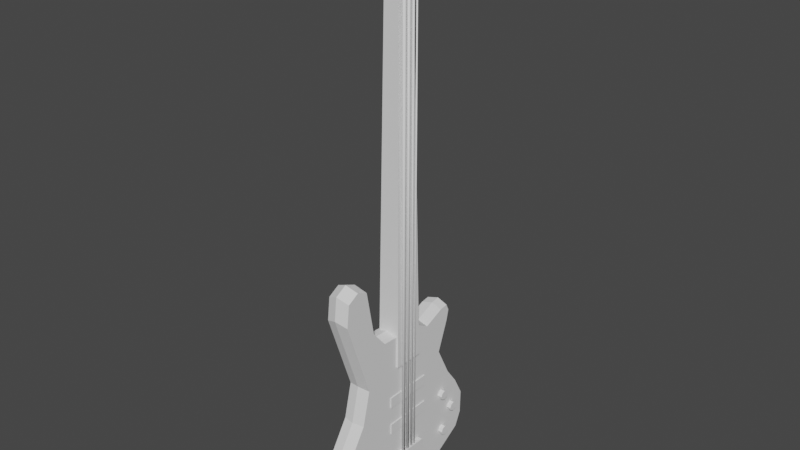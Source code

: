 # Source: Bass.blend  (saved by Blender 3.6.14; exported with 4.5.12 LTS)
import bpy
from mathutils import Matrix  # noqa: F401  (used for matrix-valued properties, if any)

bpy.ops.wm.read_factory_settings(use_empty=True)
scene = bpy.context.scene
scene.name = 'Scene'

# ---- collections
col_collection = bpy.data.collections.new('Collection'); scene.collection.children.link(col_collection)

# ---- world
world_world = bpy.data.worlds.new('World'); scene.world = world_world
world_world.use_nodes = True; world_world.node_tree.nodes.clear()
_N = world_world.node_tree.nodes; _L = world_world.node_tree.links
n0 = _N.new('ShaderNodeOutputWorld'); n0.name = 'World Output'; n0.location = (300, 300)
n1 = _N.new('ShaderNodeBackground'); n1.name = 'Background'; n1.location = (10, 300)
n1.inputs[0].default_value = (0.05088, 0.05088, 0.05088, 1.0)
_L.new(n1.outputs[0], n0.inputs[0])
n0.is_active_output = True
world_world.color = (0.05088, 0.05088, 0.05088)
world_world.use_sun_shadow = False
world_world.sun_shadow_jitter_overblur = 0.0

# ---- meshes
me_cube_002 = bpy.data.meshes.new('Cube.002')
me_cube_002.from_pydata([(-0.2933, -0.7408, 7.443), (-0.3056, -0.7434, 7.426), (-0.3107, -0.7499, 7.383), (-0.3056, -0.7563, 7.34), (-0.2933, -0.759, 7.322), (-0.281, -0.7563, 7.34), (-0.276, -0.7499, 7.383), (-0.281, -0.7434, 7.426), (-0.2933, -0.8629, 7.462), (-0.3056, -0.8656, 7.444), (-0.3107, -0.872, 7.401), (-0.3056, -0.8785, 7.358), (-0.2933, -0.8811, 7.34), (-0.281, -0.8785, 7.358), (-0.276, -0.872, 7.401), (-0.281, -0.8656, 7.444), (-0.281, -0.5478, 8.345), (-0.276, -0.5542, 8.302), (-0.281, -0.5606, 8.259), (-0.2933, -0.5633, 8.241), (-0.3056, -0.5606, 8.259), (-0.3107, -0.5542, 8.302), (-0.3056, -0.5478, 8.345), (-0.2933, -0.5451, 8.363), (-0.2933, -0.9842, 7.633), (-0.3359, -0.9935, 7.571), (-0.3535, -1.016, 7.422), (-0.3359, -1.038, 7.274), (-0.2933, -1.047, 7.212), (-0.2508, -1.038, 7.274), (-0.2331, -1.016, 7.422), (-0.2508, -0.9935, 7.571), (-0.281, -0.6699, 8.363), (-0.276, -0.6764, 8.32), (-0.281, -0.6828, 8.277), (-0.2933, -0.6855, 8.26), (-0.3056, -0.6828, 8.277), (-0.3107, -0.6764, 8.32), (-0.3056, -0.6699, 8.363), (-0.2933, -0.6673, 8.381), (-0.2933, -1.114, 7.679), (-0.3412, -1.125, 7.61), (-0.361, -1.128, 7.446), (-0.3412, -1.175, 7.275), (-0.2933, -1.185, 7.206), (-0.2455, -1.175, 7.275), (-0.2256, -1.128, 7.446), (-0.2455, -1.125, 7.61), (-0.2933, -0.7885, 8.552), (-0.3359, -0.7978, 8.491), (-0.3535, -0.8201, 8.342), (-0.3359, -0.8424, 8.193), (-0.2933, -0.8516, 8.132), (-0.2508, -0.8424, 8.193), (-0.2331, -0.8201, 8.342), (-0.2508, -0.7978, 8.491), (-0.2933, -0.9187, 8.599), (-0.3412, -0.9291, 8.529), (-0.361, -0.9327, 8.365), (-0.3412, -0.9793, 8.195), (-0.2933, -0.9897, 8.125), (-0.2455, -0.9793, 8.195), (-0.2256, -0.9327, 8.365), (-0.2455, -0.9291, 8.529), (-0.281, 0.4441, 8.003), (-0.276, 0.4434, 8.046), (-0.281, 0.4427, 8.09), (-0.2933, 0.4424, 8.108), (-0.3056, 0.4427, 8.09), (-0.3107, 0.4434, 8.046), (-0.3056, 0.4441, 8.003), (-0.2933, 0.4444, 7.985), (-0.281, 0.6358, 8.002), (-0.276, 0.6351, 8.046), (-0.281, 0.6344, 8.089), (-0.2933, 0.6341, 8.107), (-0.3056, 0.6344, 8.089), (-0.3107, 0.6351, 8.046), (-0.3056, 0.6358, 8.002), (-0.2933, 0.6361, 7.984), (-0.2933, 0.7839, 7.835), (-0.3359, 0.7829, 7.898), (-0.3535, 0.7804, 8.048), (-0.3359, 0.7779, 8.199), (-0.2933, 0.7769, 8.261), (-0.2508, 0.7779, 8.199), (-0.2331, 0.7804, 8.048), (-0.2508, 0.7829, 7.898), (-0.2933, 0.92, 7.811), (-0.3412, 0.9188, 7.881), (-0.361, 0.8954, 8.044), (-0.3412, 0.9132, 8.22), (-0.2933, 0.9121, 8.29), (-0.2455, 0.9132, 8.22), (-0.2256, 0.8954, 8.044), (-0.2455, 0.9188, 7.881), (-0.281, 0.5771, 7.16), (-0.276, 0.5736, 7.203), (-0.281, 0.5701, 7.246), (-0.2933, 0.5687, 7.264), (-0.3056, 0.5701, 7.246), (-0.3107, 0.5736, 7.203), (-0.3056, 0.5771, 7.16), (-0.2933, 0.5785, 7.142), (-0.281, 0.7684, 7.171), (-0.276, 0.765, 7.215), (-0.281, 0.7615, 7.258), (-0.2933, 0.7601, 7.276), (-0.3056, 0.7615, 7.258), (-0.3107, 0.765, 7.215), (-0.3056, 0.7684, 7.171), (-0.2933, 0.7699, 7.153), (-0.2933, 0.9268, 7.014), (-0.3359, 0.9218, 7.076), (-0.3535, 0.9099, 7.226), (-0.3359, 0.8979, 7.376), (-0.2933, 0.8929, 7.438), (-0.2508, 0.8979, 7.376), (-0.2331, 0.9099, 7.226), (-0.2508, 0.9218, 7.076), (-0.2933, 1.064, 6.998), (-0.3412, 1.059, 7.068), (-0.361, 1.025, 7.229), (-0.3412, 1.032, 7.406), (-0.2933, 1.026, 7.476), (-0.2455, 1.032, 7.406), (-0.2256, 1.025, 7.229), (-0.2455, 1.059, 7.068), (-0.7105, -2.198, -8.245), (-0.7105, -2.103, -1.127), (-0.7105, 2.467, -8.178), (-0.7105, 1.941, -3.526), (-0.3755, -1.223, -8.84), (-0.3755, -1.809, -1.126), (-0.3755, 1.907, -3.232), (-0.3755, 0.9491, -3.563), (-0.7105, 0.6921, -8.919), (-0.7105, -0.5707, -8.879), (-0.7105, -1.474, -2.731), (-0.7105, 1.568, -3.351), (-0.3755, 1.628, -8.826), (-0.3755, 0.04199, -9.049), (-0.3755, -2.79, -7.594), (-0.3755, -2.037, -5.632), (-0.7105, -2.548, -6.551), (-0.7105, -1.704, -4.546), (-0.7105, 1.982, -5.8), (-0.7105, 2.696, -6.955), (-0.3755, 2.776, -7.789), (-0.3755, 2.455, -6.357), (-0.3755, 2.051, -5.808), (-0.3755, 2.79, -7.003), (-0.7105, -1.182, -8.73), (-0.7105, -2.545, -2.039), (-0.7105, 1.842, -3.311), (-0.7105, 2.683, -7.715), (5.687e-17, 2.467, -8.178), (2.395e-16, 1.941, -3.526), (-0.3755, -1.525, -2.633), (-0.3755, 1.623, -3.274), (-0.3755, -2.274, -8.338), (-0.3755, 2.009, -3.455), (4.191e-17, -2.198, -8.245), (7.723e-16, -2.103, -1.127), (-0.7105, 1.573, -8.717), (-0.7105, 0.04044, -8.933), (-0.7105, -1.748, -1.275), (-0.7105, 0.9171, -3.63), (-0.3755, -1.763, -4.51), (-0.3755, -2.636, -6.585), (-0.3755, -0.5904, -8.993), (-0.3755, 0.7162, -9.035), (2.784e-16, 1.568, -3.351), (4.161e-16, -1.474, -2.731), (-1.078e-16, 0.6921, -8.919), (-9.878e-17, -0.5707, -8.879), (-0.7105, -2.696, -7.526), (-0.7105, -1.968, -5.63), (-0.7105, 1.506, -4.831), (-0.7105, 2.373, -6.331), (-0.3755, -2.176, -0.9726), (-0.3755, 2.553, -8.268), (-0.06427, 0.2804, 6.78), (0.06677, 0.4631, -4.34), (1.347e-16, -2.548, -6.551), (2.965e-16, -1.704, -4.546), (4.49e-17, 2.696, -6.955), (1.796e-17, 1.982, -5.8), (4.191e-17, 2.373, -6.331), (1.796e-17, 2.683, -7.715), (1.976e-16, -1.968, -5.63), (5.987e-17, -2.696, -7.526), (-1.108e-16, 0.04044, -8.933), (-6.286e-17, 1.573, -8.717), (2.164e-16, 0.9171, -3.63), (2.874e-16, 1.842, -3.311), (7.394e-16, -1.748, -1.275), (-6.585e-17, -1.182, -8.73), (7.115e-16, -2.545, -2.039), (9.143e-17, 1.506, -4.831), (-0.7105, -0.1633, -8.915), (-0.7105, -0.367, -8.897), (-0.06427, -0.329, 6.78), (0.06677, -0.5118, -4.34), (-0.7105, -1.008, -3.29), (-0.7105, 0.4696, -3.371), (-0.5313, 0.2804, 6.78), (-0.6525, 0.4631, -4.34), (0.007348, 0.358, 8.754), (-0.03792, 0.3293, 6.64), (0.007348, -0.3993, 9.063), (-0.03789, -0.3767, 6.64), (-0.7014, 0.358, 8.754), (-0.5811, 0.2743, 6.634), (-1.068e-16, -0.1633, -8.915), (-1.028e-16, -0.367, -8.897), (2.74e-16, 0.4696, -3.371), (2.92e-16, -1.008, -3.29), (-0.7105, -2.465, -1.335), (-0.7105, 1.865, -3.852), (-0.5313, -0.329, 6.78), (-0.6525, -0.5118, -4.34), (-0.7014, -0.3993, 9.063), (-0.5811, -0.3213, 6.634), (-0.6669, -0.02433, -4.34), (-0.6325, -0.02433, 6.78), (0.06677, -0.02433, -4.34), (-0.06427, -0.02433, 6.78), (-0.3755, -2.55, -1.188), (-0.3755, 1.93, -3.792), (7.97e-16, -2.465, -1.335), (-0.3755, -1.043, -3.211), (2.381e-16, 1.865, -3.852), (-0.3755, 0.486, -3.295), (-0.3755, -0.3796, -9.012), (-0.3755, -0.1688, -9.031), (-0.3755, 1.559, -4.806), (-0.3755, -2.633, -1.916), (0.007348, -0.7558, 7.444), (0.007348, -0.7699, 7.189), (0.007348, 0.5476, 7.503), (0.007348, 0.6579, 7.14), (-0.7014, 0.5476, 7.503), (-0.7014, 0.6579, 7.14), (-0.7014, -0.7699, 7.189), (-0.7014, -0.7558, 7.444), (0.007348, 0.1226, 8.893), (0.007348, -0.277, 9.077), (0.01605, -0.1646, 6.635), (0.01688, 0.118, 6.635), (-0.7014, -0.277, 9.077), (-0.7014, 0.1226, 8.893), (-0.6587, 0.09674, 6.635), (-0.6578, -0.1434, 6.635), (0.007348, 0.1452, 7.09), (0.007348, -0.1921, 7.09), (0.007348, 0.11, 7.896), (0.007348, -0.2273, 7.896), (-0.7014, -0.1921, 7.09), (-0.7014, 0.1452, 7.09), (-0.7014, -0.2273, 7.896), (-0.7014, 0.11, 7.896)], [], [(1, 0, 7, 6, 5, 4, 3, 2), (22, 23, 16, 17, 18, 19, 20, 21), (4, 5, 13, 12), (2, 3, 11, 10), (0, 1, 9, 8), (7, 0, 8, 15), (5, 6, 14, 13), (3, 4, 12, 11), (1, 2, 10, 9), (6, 7, 15, 14), (12, 28, 27, 11), (15, 31, 30, 14), (13, 29, 28, 12), (10, 11, 27, 26), (8, 24, 31, 15), (14, 30, 29, 13), (20, 19, 35, 36), (10, 26, 25, 9), (24, 40, 47, 31), (17, 16, 32, 33), (19, 18, 34, 35), (23, 22, 38, 39), (18, 17, 33, 34), (22, 21, 37, 38), (21, 20, 36, 37), (16, 23, 39, 32), (29, 45, 44, 28), (30, 46, 45, 29), (27, 28, 44, 43), (26, 42, 41, 25), (9, 25, 24, 8), (31, 47, 46, 30), (39, 48, 55, 32), (27, 43, 42, 26), (37, 50, 49, 38), (32, 55, 54, 33), (37, 36, 51, 50), (33, 54, 53, 34), (48, 56, 63, 55), (35, 52, 51, 36), (34, 53, 52, 35), (41, 42, 43, 44, 45, 46, 47, 40), (25, 41, 40, 24), (53, 61, 60, 52), (54, 62, 61, 53), (51, 52, 60, 59), (50, 58, 57, 49), (38, 49, 48, 39), (55, 63, 62, 54), (51, 59, 58, 50), (57, 58, 59, 60, 61, 62, 63, 56), (49, 57, 56, 48), (70, 71, 64, 65, 66, 67, 68, 69), (68, 67, 75, 76), (65, 64, 72, 73), (67, 66, 74, 75), (71, 70, 78, 79), (66, 65, 73, 74), (70, 69, 77, 78), (69, 68, 76, 77), (64, 71, 79, 72), (79, 80, 87, 72), (77, 82, 81, 78), (72, 87, 86, 73), (77, 76, 83, 82), (73, 86, 85, 74), (80, 88, 95, 87), (75, 84, 83, 76), (74, 85, 84, 75), (85, 93, 92, 84), (86, 94, 93, 85), (83, 84, 92, 91), (82, 90, 89, 81), (78, 81, 80, 79), (87, 95, 94, 86), (83, 91, 90, 82), (89, 90, 91, 92, 93, 94, 95, 88), (81, 89, 88, 80), (102, 103, 96, 97, 98, 99, 100, 101), (100, 99, 107, 108), (97, 96, 104, 105), (99, 98, 106, 107), (103, 102, 110, 111), (98, 97, 105, 106), (102, 101, 109, 110), (101, 100, 108, 109), (96, 103, 111, 104), (111, 112, 119, 104), (109, 114, 113, 110), (104, 119, 118, 105), (109, 108, 115, 114), (105, 118, 117, 106), (112, 120, 127, 119), (107, 116, 115, 108), (106, 117, 116, 107), (117, 125, 124, 116), (118, 126, 125, 117), (115, 116, 124, 123), (114, 122, 121, 113), (110, 113, 112, 111), (119, 127, 126, 118), (115, 123, 122, 114), (121, 122, 123, 124, 125, 126, 127, 120), (113, 121, 120, 112), (145, 153, 218, 129, 166, 138, 204, 205, 167, 139, 154, 131, 219, 178, 146, 179, 147, 155, 130, 164, 136, 165, 200, 201, 137, 152, 128, 176, 144, 177), (164, 140, 171, 136), (217, 231, 158, 173), (228, 180, 129, 218), (130, 155, 148, 181), (133, 166, 129, 180), (134, 154, 139, 159), (231, 204, 138, 158), (173, 158, 133, 196), (172, 159, 135, 194), (183, 182, 227, 226), (261, 251, 212, 242), (221, 220, 225, 224), (142, 169, 144, 176), (143, 168, 145, 177), (194, 135, 233, 216), (165, 141, 235, 200), (200, 235, 234, 201), (151, 149, 188, 186), (149, 150, 187, 188), (162, 191, 142, 160), (181, 148, 189, 156), (148, 151, 186, 189), (169, 143, 177, 144), (198, 230, 228, 237), (178, 219, 229, 236), (160, 142, 176, 128), (179, 146, 150, 149), (227, 225, 220, 202), (195, 134, 159, 172), (230, 163, 180, 228), (238, 210, 222, 245), (191, 184, 169, 142), (234, 215, 175, 170), (171, 174, 192, 141), (157, 161, 134, 195), (140, 193, 174, 171), (181, 156, 193, 140), (201, 234, 170, 137), (185, 198, 237, 168), (137, 170, 132, 152), (159, 139, 167, 135), (152, 132, 160, 128), (136, 171, 141, 165), (161, 131, 154, 134), (155, 147, 151, 148), (146, 178, 236, 150), (158, 138, 166, 133), (132, 197, 162, 160), (170, 175, 197, 132), (130, 181, 140, 164), (168, 237, 153, 145), (216, 233, 231, 217), (184, 190, 143, 169), (242, 212, 208, 240), (219, 131, 161, 229), (150, 236, 199, 187), (229, 161, 157, 232), (207, 183, 226, 224), (203, 202, 220, 221), (224, 225, 206, 207), (141, 192, 214, 235), (235, 214, 215, 234), (182, 206, 225, 227), (147, 179, 149, 151), (257, 247, 210, 238), (196, 133, 180, 163), (190, 185, 168, 143), (224, 226, 203, 221), (186, 188, 187, 199, 232, 157, 195, 172, 194, 216, 217, 173, 196, 163, 230, 198, 185, 190, 184, 191, 162, 197, 175, 215, 214, 192, 174, 193, 156, 189), (135, 167, 205, 233), (233, 205, 204, 231), (247, 250, 222, 210), (236, 229, 232, 199), (207, 206, 182, 183), (237, 228, 218, 153), (226, 227, 202, 203), (248, 255, 239, 211), (255, 257, 238, 239), (213, 243, 241, 209), (243, 242, 240, 241), (211, 239, 244, 223), (239, 238, 245, 244), (252, 259, 243, 213), (259, 261, 242, 243), (244, 245, 260, 258), (258, 260, 261, 259), (223, 244, 258, 253), (253, 258, 259, 252), (241, 240, 256, 254), (254, 256, 257, 255), (209, 241, 254, 249), (249, 254, 255, 248), (208, 212, 251, 246), (246, 251, 250, 247), (240, 208, 246, 256), (256, 246, 247, 257), (245, 222, 250, 260), (260, 250, 251, 261), (248, 211, 223, 253, 252, 213, 209, 249)])
_uv = me_cube_002.uv_layers.new(name='UVMap')
_uv.uv.foreach_set('vector', [0.0, 0.0, 0.0, 0.0, 0.0, 0.0, 0.0, 0.0, 0.0, 0.0, 0.0, 0.0, 0.0, 0.0, 0.0, 0.0, 0.0, 0.0, 0.0, 0.0, 0.0, 0.0, 0.0, 0.0, 0.0, 0.0, 0.0, 0.0, 0.0, 0.0, 0.0, 0.0, 0.0, 0.0, 0.0, 0.0, 0.0, 0.0, 0.0, 0.0, 0.0, 0.0, 0.0, 0.0, 0.0, 0.0, 0.0, 0.0, 0.0, 0.0, 0.0, 0.0, 0.0, 0.0, 0.0, 0.0, 0.0, 0.0, 0.0, 0.0, 0.0, 0.0, 0.0, 0.0, 0.0, 0.0, 0.0, 0.0, 0.0, 0.0, 0.0, 0.0, 0.0, 0.0, 0.0, 0.0, 0.0, 0.0, 0.0, 0.0, 0.0, 0.0, 0.0, 0.0, 0.0, 0.0, 0.0, 0.0, 0.0, 0.0, 0.0, 0.0, 0.0, 0.0, 0.0, 0.0, 0.0, 0.0, 0.0, 0.0, 0.0, 0.0, 0.0, 0.0, 0.0, 0.0, 0.0, 0.0, 0.0, 0.0, 0.0, 0.0, 0.0, 0.0, 0.0, 0.0, 0.0, 0.0, 0.0, 0.0, 0.0, 0.0, 0.0, 0.0, 0.0, 0.0, 0.0, 0.0, 0.0, 0.0, 0.0, 0.0, 0.0, 0.0, 0.0, 0.0, 0.0, 0.0, 0.0, 0.0, 0.0, 0.0, 0.0, 0.0, 0.0, 0.0, 0.0, 0.0, 0.0, 0.0, 0.0, 0.0, 0.0, 0.0, 0.0, 0.0, 0.0, 0.0, 0.0, 0.0, 0.0, 0.0, 0.0, 0.0, 0.0, 0.0, 0.0, 0.0, 0.0, 0.0, 0.0, 0.0, 0.0, 0.0, 0.0, 0.0, 0.0, 0.0, 0.0, 0.0, 0.0, 0.0, 0.0, 0.0, 0.0, 0.0, 0.0, 0.0, 0.0, 0.0, 0.0, 0.0, 0.0, 0.0, 0.0, 0.0, 0.0, 0.0, 0.0, 0.0, 0.0, 0.0, 0.0, 0.0, 0.0, 0.0, 0.0, 0.0, 0.0, 0.0, 0.0, 0.0, 0.0, 0.0, 0.0, 0.0, 0.0, 0.0, 0.0, 0.0, 0.0, 0.0, 0.0, 0.0, 0.0, 0.0, 0.0, 0.0, 0.0, 0.0, 0.0, 0.0, 0.0, 0.0, 0.0, 0.0, 0.0, 0.0, 0.0, 0.0, 0.0, 0.0, 0.0, 0.0, 0.0, 0.0, 0.0, 0.0, 0.0, 0.0, 0.0, 0.0, 0.0, 0.0, 0.0, 0.0, 0.0, 0.0, 0.0, 0.0, 0.0, 0.0, 0.0, 0.0, 0.0, 0.0, 0.0, 0.0, 0.0, 0.0, 0.0, 0.0, 0.0, 0.0, 0.0, 0.0, 0.0, 0.0, 0.0, 0.0, 0.0, 0.0, 0.0, 0.0, 0.0, 0.0, 0.0, 0.0, 0.0, 0.0, 0.0, 0.0, 0.0, 0.0, 0.0, 0.0, 0.0, 0.0, 0.0, 0.0, 0.0, 0.0, 0.0, 0.0, 0.0, 0.0, 0.0, 0.0, 0.0, 0.0, 0.0, 0.0, 0.0, 0.0, 0.0, 0.0, 0.0, 0.0, 0.0, 0.0, 0.0, 0.0, 0.0, 0.0, 0.0, 0.0, 0.0, 0.0, 0.0, 0.0, 0.0, 0.0, 0.0, 0.0, 0.0, 0.0, 0.0, 0.0, 0.0, 0.0, 0.0, 0.0, 0.0, 0.0, 0.0, 0.0, 0.0, 0.0, 0.0, 0.0, 0.0, 0.0, 0.0, 0.0, 0.0, 0.0, 0.0, 0.0, 0.0, 0.0, 0.0, 0.0, 0.0, 0.0, 0.0, 0.0, 0.0, 0.0, 0.0, 0.0, 0.0, 0.0, 0.0, 0.0, 0.0, 0.0, 0.0, 0.0, 0.0, 0.0, 0.0, 0.0, 0.0, 0.0, 0.0, 0.0, 0.0, 0.0, 0.0, 0.0, 0.0, 0.0, 0.0, 0.0, 0.0, 0.0, 0.0, 0.0, 0.0, 0.0, 0.0, 0.0, 0.0, 0.0, 0.0, 0.0, 0.0, 0.0, 0.0, 0.0, 0.0, 0.0, 0.0, 0.0, 0.0, 0.0, 0.0, 0.0, 0.0, 0.0, 0.0, 0.0, 0.0, 0.0, 0.0, 0.0, 0.0, 0.0, 0.0, 0.0, 0.0, 0.0, 0.0, 0.0, 0.0, 0.0, 0.0, 0.0, 0.0, 0.0, 0.0, 0.0, 0.0, 0.0, 0.0, 0.0, 0.0, 0.0, 0.0, 0.0, 0.0, 0.0, 0.0, 0.0, 0.0, 0.0, 0.0, 0.0, 0.0, 0.0, 0.0, 0.0, 0.0, 0.0, 0.0, 0.0, 0.0, 0.0, 0.0, 0.0, 0.0, 0.0, 0.0, 0.0, 0.0, 0.0, 0.0, 0.0, 0.0, 0.0, 0.0, 0.0, 0.0, 0.0, 0.0, 0.0, 0.0, 0.0, 0.0, 0.0, 0.0, 0.0, 0.0, 0.0, 0.0, 0.0, 0.0, 0.0, 0.0, 0.0, 0.0, 0.0, 0.0, 0.0, 0.0, 0.0, 0.0, 0.0, 0.0, 0.0, 0.0, 0.0, 0.0, 0.0, 0.0, 0.0, 0.0, 0.0, 0.0, 0.0, 0.0, 0.0, 0.0, 0.0, 0.0, 0.0, 0.0, 0.0, 0.0, 0.0, 0.0, 0.0, 0.0, 0.0, 0.0, 0.0, 0.0, 0.0, 0.0, 0.0, 0.0, 0.0, 0.0, 0.0, 0.0, 0.0, 0.0, 0.0, 0.0, 0.0, 0.0, 0.0, 0.0, 0.0, 0.0, 0.0, 0.0, 0.0, 0.0, 0.0, 0.0, 0.0, 0.0, 0.0, 0.0, 0.0, 0.0, 0.0, 0.0, 0.0, 0.0, 0.0, 0.0, 0.0, 0.0, 0.0, 0.0, 0.0, 0.0, 0.0, 0.0, 0.0, 0.0, 0.0, 0.0, 0.0, 0.0, 0.0, 0.0, 0.0, 0.0, 0.0, 0.0, 0.0, 0.0, 0.0, 0.0, 0.0, 0.0, 0.0, 0.0, 0.0, 0.0, 0.0, 0.0, 0.0, 0.0, 0.0, 0.0, 0.0, 0.0, 0.0, 0.0, 0.0, 0.0, 0.0, 0.0, 0.0, 0.0, 0.0, 0.0, 0.0, 0.0, 0.0, 0.0, 0.0, 0.0, 0.0, 0.0, 0.0, 0.0, 0.0, 0.0, 0.0, 0.0, 0.0, 0.0, 0.0, 0.0, 0.0, 0.0, 0.0, 0.0, 0.0, 0.0, 0.0, 0.0, 0.0, 0.0, 0.0, 0.0, 0.0, 0.0, 0.0, 0.0, 0.0, 0.0, 0.0, 0.0, 0.0, 0.0, 0.0, 0.0, 0.0, 0.0, 0.0, 0.0, 0.0, 0.0, 0.0, 0.0, 0.0, 0.0, 0.0, 0.0, 0.0, 0.0, 0.0, 0.0, 0.0, 0.0, 0.0, 0.0, 0.0, 0.0, 0.0, 0.0, 0.0, 0.0, 0.0, 0.0, 0.0, 0.0, 0.0, 0.0, 0.0, 0.0, 0.0, 0.0, 0.0, 0.0, 0.0, 0.0, 0.0, 0.0, 0.0, 0.0, 0.0, 0.0, 0.0, 0.0, 0.0, 0.0, 0.0, 0.0, 0.0, 0.0, 0.0, 0.0, 0.0, 0.0, 0.0, 0.0, 0.0, 0.0, 0.0, 0.0, 0.0, 0.0, 0.0, 0.0, 0.0, 0.0, 0.0, 0.0, 0.0, 0.0, 0.0, 0.0, 0.0, 0.0, 0.0, 0.0, 0.0, 0.0, 0.0, 0.0, 0.0, 0.0, 0.0, 0.0, 0.0, 0.0, 0.0, 0.0, 0.0, 0.0, 0.0, 0.0, 0.0, 0.0, 0.0, 0.0, 0.0, 0.0, 0.0, 0.0, 0.0, 0.0, 0.0, 0.0, 0.0, 0.0, 0.0, 0.0, 0.0, 0.0, 0.0, 0.0, 0.0, 0.0, 0.0, 0.0, 0.0, 0.0, 0.0, 0.0, 0.0, 0.0, 0.0, 0.0, 0.0, 0.0, 0.0, 0.0, 0.0, 0.0, 0.0, 0.0, 0.0, 0.0, 0.0, 0.0, 0.0, 0.0, 0.0, 0.0, 0.0, 0.0, 0.0, 0.0, 0.0, 0.0, 0.0, 0.0, 0.0, 0.0, 0.0, 0.0, 0.0, 0.0, 0.0, 0.0, 0.0, 0.0, 0.0, 0.0, 0.0, 0.0, 0.0, 0.0, 0.0, 0.0, 0.0, 0.0, 0.0, 0.0, 0.0, 0.0, 0.0, 0.0, 0.0, 0.0, 0.0, 0.0, 0.0, 0.0, 0.0, 0.0, 0.0, 0.0, 0.0, 0.0, 0.0, 0.0, 0.0, 0.0, 0.0, 0.0, 0.0, 0.0, 0.0, 0.0, 0.0, 0.0, 0.0, 0.0, 0.0, 0.0, 0.0, 0.0, 0.0, 0.0, 0.0, 0.0, 0.0, 0.0, 0.0, 0.0, 0.0, 0.0, 0.0, 0.0, 0.0, 0.0, 0.0, 0.0, 0.0, 0.0, 0.0, 0.0, 0.0, 0.0, 0.0, 0.0, 0.0, 0.5417, 0.0, 0.5833, 0.0, 0.6042, 0.0, 0.625, 0.0, 0.625, 0.04167, 0.625, 0.08333, 0.625, 0.09722, 0.625, 0.1111, 0.625, 0.125, 0.625, 0.1667, 0.625, 0.2083, 0.625, 0.25, 0.6042, 0.25, 0.5833, 0.25, 0.5417, 0.25, 0.5, 0.25, 0.4583, 0.25, 0.4167, 0.25, 0.375, 0.25, 0.375, 0.2083, 0.375, 0.1667, 0.375, 0.125, 0.375, 0.1111, 0.375, 0.09722, 0.375, 0.08333, 0.375, 0.04167, 0.375, 0.0, 0.4167, 0.0, 0.4583, 0.0, 0.5, 0.0, 0.125, 0.5417, 0.1875, 0.5417, 0.1875, 0.5833, 0.125, 0.5833, 0.75, 0.6528, 0.8125, 0.6528, 0.8125, 0.6667, 0.75, 0.6667, 0.6042, 0.9375, 0.625, 0.9375, 0.625, 1.0, 0.6042, 1.0, 0.375, 0.25, 0.4167, 0.25, 0.4167, 0.3125, 0.375, 0.3125, 0.8125, 0.7083, 0.875, 0.7083, 0.875, 0.75, 0.8125, 0.75, 0.8125, 0.5417, 0.875, 0.5417, 0.875, 0.5833, 0.8125, 0.5833, 0.8125, 0.6528, 0.875, 0.6528, 0.875, 0.6667, 0.8125, 0.6667, 0.75, 0.6667, 0.8125, 0.6667, 0.8125, 0.7083, 0.75, 0.7083, 0.75, 0.5833, 0.8125, 0.5833, 0.8125, 0.625, 0.75, 0.625, 0.625, 0.5, 0.875, 0.5, 0.875, 0.625, 0.625, 0.625, 0.5417, 0.4167, 0.625, 0.4167, 0.625, 0.5, 0.5417, 0.5, 0.375, 0.5, 0.625, 0.5, 0.625, 0.625, 0.375, 0.625, 0.4167, 0.9375, 0.4583, 0.9375, 0.4583, 1.0, 0.4167, 1.0, 0.5, 0.9375, 0.5417, 0.9375, 0.5417, 1.0, 0.5, 1.0, 0.75, 0.625, 0.8125, 0.625, 0.8125, 0.6389, 0.75, 0.6389, 0.125, 0.625, 0.1875, 0.625, 0.1875, 0.6389, 0.125, 0.6389, 0.125, 0.6389, 0.1875, 0.6389, 0.1875, 0.6528, 0.125, 0.6528, 0.4583, 0.3125, 0.5, 0.3125, 0.5, 0.375, 0.4583, 0.375, 0.5, 0.3125, 0.5417, 0.3125, 0.5417, 0.375, 0.5, 0.375, 0.375, 0.875, 0.4167, 0.875, 0.4167, 0.9375, 0.375, 0.9375, 0.375, 0.3125, 0.4167, 0.3125, 0.4167, 0.375, 0.375, 0.375, 0.4167, 0.3125, 0.4583, 0.3125, 0.4583, 0.375, 0.4167, 0.375, 0.4583, 0.9375, 0.5, 0.9375, 0.5, 1.0, 0.4583, 1.0, 0.5833, 0.875, 0.6042, 0.875, 0.6042, 0.9375, 0.5833, 0.9375, 0.5833, 0.25, 0.6042, 0.25, 0.6042, 0.3125, 0.5833, 0.3125, 0.375, 0.9375, 0.4167, 0.9375, 0.4167, 1.0, 0.375, 1.0, 0.5, 0.25, 0.5417, 0.25, 0.5417, 0.3125, 0.5, 0.3125, 0.375, 0.125, 0.625, 0.125, 0.625, 0.25, 0.375, 0.25, 0.75, 0.5417, 0.8125, 0.5417, 0.8125, 0.5833, 0.75, 0.5833, 0.6042, 0.875, 0.625, 0.875, 0.625, 0.9375, 0.6042, 0.9375, 0.5417, 0.5, 0.625, 0.5, 0.625, 0.75, 0.5417, 0.75, 0.4167, 0.875, 0.4583, 0.875, 0.4583, 0.9375, 0.4167, 0.9375, 0.1875, 0.6528, 0.25, 0.6528, 0.25, 0.6667, 0.1875, 0.6667, 0.1875, 0.5833, 0.25, 0.5833, 0.25, 0.625, 0.1875, 0.625, 0.75, 0.5, 0.8125, 0.5, 0.8125, 0.5417, 0.75, 0.5417, 0.1875, 0.5417, 0.25, 0.5417, 0.25, 0.5833, 0.1875, 0.5833, 0.1875, 0.5, 0.25, 0.5, 0.25, 0.5417, 0.1875, 0.5417, 0.125, 0.6528, 0.1875, 0.6528, 0.1875, 0.6667, 0.125, 0.6667, 0.5417, 0.875, 0.5833, 0.875, 0.5833, 0.9375, 0.5417, 0.9375, 0.125, 0.6667, 0.1875, 0.6667, 0.1875, 0.7083, 0.125, 0.7083, 0.8125, 0.5833, 0.875, 0.5833, 0.875, 0.625, 0.8125, 0.625, 0.125, 0.7083, 0.1875, 0.7083, 0.1875, 0.75, 0.125, 0.75, 0.125, 0.5833, 0.1875, 0.5833, 0.1875, 0.625, 0.125, 0.625, 0.8125, 0.5, 0.875, 0.5, 0.875, 0.5417, 0.8125, 0.5417, 0.4167, 0.25, 0.4583, 0.25, 0.4583, 0.3125, 0.4167, 0.3125, 0.5417, 0.25, 0.5833, 0.25, 0.5833, 0.3125, 0.5417, 0.3125, 0.8125, 0.6667, 0.875, 0.6667, 0.875, 0.7083, 0.8125, 0.7083, 0.1875, 0.7083, 0.25, 0.7083, 0.25, 0.75, 0.1875, 0.75, 0.1875, 0.6667, 0.25, 0.6667, 0.25, 0.7083, 0.1875, 0.7083, 0.125, 0.5, 0.1875, 0.5, 0.1875, 0.5417, 0.125, 0.5417, 0.5417, 0.9375, 0.5833, 0.9375, 0.5833, 1.0, 0.5417, 1.0, 0.75, 0.6389, 0.8125, 0.6389, 0.8125, 0.6528, 0.75, 0.6528, 0.4583, 0.875, 0.5, 0.875, 0.5, 0.9375, 0.4583, 0.9375, 0.5417, 0.75, 0.625, 0.75, 0.625, 1.0, 0.5417, 1.0, 0.6042, 0.25, 0.625, 0.25, 0.625, 0.3125, 0.6042, 0.3125, 0.5417, 0.3125, 0.5833, 0.3125, 0.5833, 0.375, 0.5417, 0.375, 0.6042, 0.3125, 0.625, 0.3125, 0.625, 0.375, 0.6042, 0.375, 0.375, 0.75, 0.625, 0.75, 0.625, 0.875, 0.375, 0.875, 0.375, 0.25, 0.625, 0.25, 0.625, 0.5, 0.375, 0.5, 0.375, 0.625, 0.625, 0.625, 0.625, 0.75, 0.375, 0.75, 0.1875, 0.625, 0.25, 0.625, 0.25, 0.6389, 0.1875, 0.6389, 0.1875, 0.6389, 0.25, 0.6389, 0.25, 0.6528, 0.1875, 0.6528, 0.375, 0.0, 0.625, 0.0, 0.625, 0.125, 0.375, 0.125, 0.4583, 0.25, 0.5, 0.25, 0.5, 0.3125, 0.4583, 0.3125, 0.2917, 0.6667, 0.375, 0.6667, 0.375, 0.75, 0.2917, 0.75, 0.75, 0.7083, 0.8125, 0.7083, 0.8125, 0.75, 0.75, 0.75, 0.5, 0.875, 0.5417, 0.875, 0.5417, 0.9375, 0.5, 0.9375, 0.375, 0.875, 0.625, 0.875, 0.625, 1.0, 0.375, 1.0, 0.4583, 0.375, 0.5, 0.375, 0.5417, 0.375, 0.5833, 0.375, 0.6042, 0.375, 0.75, 0.5, 0.75, 0.5417, 0.75, 0.5833, 0.75, 0.625, 0.75, 0.6389, 0.75, 0.6528, 0.75, 0.6667, 0.75, 0.7083, 0.625, 0.875, 0.6042, 0.875, 0.5833, 0.875, 0.5417, 0.875, 0.5, 0.875, 0.4583, 0.875, 0.4167, 0.875, 0.25, 0.75, 0.25, 0.7083, 0.25, 0.6667, 0.25, 0.6528, 0.25, 0.6389, 0.25, 0.625, 0.25, 0.5833, 0.25, 0.5417, 0.375, 0.375, 0.4167, 0.375, 0.8125, 0.625, 0.875, 0.625, 0.875, 0.6389, 0.8125, 0.6389, 0.8125, 0.6389, 0.875, 0.6389, 0.875, 0.6528, 0.8125, 0.6528, 0.625, 0.6667, 0.875, 0.6667, 0.875, 0.75, 0.625, 0.75, 0.5833, 0.3125, 0.6042, 0.3125, 0.6042, 0.375, 0.5833, 0.375, 0.125, 0.5, 0.375, 0.5, 0.375, 0.75, 0.125, 0.75, 0.5833, 0.9375, 0.6042, 0.9375, 0.6042, 1.0, 0.5833, 1.0, 0.625, 0.625, 0.875, 0.625, 0.875, 0.75, 0.625, 0.75, 0.125, 0.6667, 0.2083, 0.6667, 0.2083, 0.75, 0.125, 0.75, 0.2083, 0.6667, 0.2917, 0.6667, 0.2917, 0.75, 0.2083, 0.75, 0.375, 0.75, 0.4583, 0.75, 0.4583, 1.0, 0.375, 1.0, 0.4583, 0.75, 0.5417, 0.75, 0.5417, 1.0, 0.4583, 1.0, 0.375, 0.5, 0.4583, 0.5, 0.4583, 0.75, 0.375, 0.75, 0.4583, 0.5, 0.5417, 0.5, 0.5417, 0.75, 0.4583, 0.75, 0.375, 0.4167, 0.4583, 0.4167, 0.4583, 0.5, 0.375, 0.5, 0.4583, 0.4167, 0.5417, 0.4167, 0.5417, 0.5, 0.4583, 0.5, 0.4583, 0.25, 0.5417, 0.25, 0.5417, 0.3333, 0.4583, 0.3333, 0.4583, 0.3333, 0.5417, 0.3333, 0.5417, 0.4167, 0.4583, 0.4167, 0.375, 0.25, 0.4583, 0.25, 0.4583, 0.3333, 0.375, 0.3333, 0.375, 0.3333, 0.4583, 0.3333, 0.4583, 0.4167, 0.375, 0.4167, 0.2083, 0.5, 0.2917, 0.5, 0.2917, 0.5833, 0.2083, 0.5833, 0.2083, 0.5833, 0.2917, 0.5833, 0.2917, 0.6667, 0.2083, 0.6667, 0.125, 0.5, 0.2083, 0.5, 0.2083, 0.5833, 0.125, 0.5833, 0.125, 0.5833, 0.2083, 0.5833, 0.2083, 0.6667, 0.125, 0.6667, 0.625, 0.5, 0.875, 0.5, 0.875, 0.5833, 0.625, 0.5833, 0.625, 0.5833, 0.875, 0.5833, 0.875, 0.6667, 0.625, 0.6667, 0.2917, 0.5, 0.375, 0.5, 0.375, 0.5833, 0.2917, 0.5833, 0.2917, 0.5833, 0.375, 0.5833, 0.375, 0.6667, 0.2917, 0.6667, 0.5417, 0.25, 0.625, 0.25, 0.625, 0.3333, 0.5417, 0.3333, 0.5417, 0.3333, 0.625, 0.3333, 0.625, 0.4167, 0.5417, 0.4167, 0.625, 0.1667, 0.625, 0.25, 0.375, 0.25, 0.375, 0.1667, 0.375, 0.08333, 0.375, 0.0, 0.625, 0.0, 0.625, 0.08333])
me_cube_002.update()
me_circle = bpy.data.meshes.new('Circle')
me_circle.from_pydata([(-2.273e-07, 1.0, -0.02911), (-0.7071, 0.7071, -0.02911), (-1.0, 1.192e-07, -0.02911), (-0.7071, -0.7071, -0.02911), (-2.273e-07, -1.0, -0.02911), (0.7071, -0.7071, -0.02911), (1.0, 1.192e-07, -0.02911), (0.7071, 0.7071, -0.02911), (-0.4644, 0.4644, -0.3005), (-2.273e-07, 0.6567, -0.3005), (-0.6567, 1.192e-07, -0.3005), (-0.4644, -0.4644, -0.3005), (-2.273e-07, -0.6567, -0.3005), (0.4644, -0.4644, -0.3005), (0.6567, 1.192e-07, -0.3005), (0.4644, 0.4644, -0.3005), (-0.4644, 0.4644, -0.8856), (-2.273e-07, 0.6567, -0.8856), (-0.6567, 1.192e-07, -0.8856), (-0.4644, -0.4644, -0.8856), (-2.273e-07, -0.6567, -0.8856), (0.4644, -0.4644, -0.8856), (0.6567, 1.192e-07, -0.8856), (0.4644, 0.4644, -0.8856), (-1.504, 3.814, -0.02911), (-2.211, 3.521, -0.02911), (-2.504, 2.814, -0.02911), (-2.211, 2.106, -0.02911), (-1.504, 1.814, -0.02911), (-0.797, 2.106, -0.02911), (-0.5041, 2.814, -0.02911), (-0.797, 3.521, -0.02911), (-1.968, 3.278, -0.3005), (-1.504, 3.47, -0.3005), (-2.161, 2.814, -0.3005), (-1.968, 2.349, -0.3005), (-1.504, 2.157, -0.3005), (-1.04, 2.349, -0.3005), (-0.8473, 2.814, -0.3005), (-1.04, 3.278, -0.3005), (-1.968, 3.278, -0.8856), (-1.504, 3.47, -0.8856), (-2.161, 2.814, -0.8856), (-1.968, 2.349, -0.8856), (-1.504, 2.157, -0.8856), (-1.04, 2.349, -0.8856), (-0.8473, 2.814, -0.8856), (-1.04, 3.278, -0.8856), (-5.963, -0.0617, -0.02911), (-6.67, -0.3546, -0.02911), (-6.963, -1.062, -0.02911), (-6.67, -1.769, -0.02911), (-5.963, -2.062, -0.02911), (-5.256, -1.769, -0.02911), (-4.963, -1.062, -0.02911), (-5.256, -0.3546, -0.02911), (-6.428, -0.5973, -0.3005), (-5.963, -0.405, -0.3005), (-6.62, -1.062, -0.3005), (-6.428, -1.526, -0.3005), (-5.963, -1.718, -0.3005), (-5.499, -1.526, -0.3005), (-5.306, -1.062, -0.3005), (-5.499, -0.5973, -0.3005), (-6.428, -0.5973, -0.8856), (-5.963, -0.405, -0.8856), (-6.62, -1.062, -0.8856), (-6.428, -1.526, -0.8856), (-5.963, -1.718, -0.8856), (-5.499, -1.526, -0.8856), (-5.306, -1.062, -0.8856), (-5.499, -0.5973, -0.8856), (-6.795, 4.539, -0.02911), (-7.502, 4.246, -0.02911), (-7.795, 3.539, -0.02911), (-7.502, 2.832, -0.02911), (-6.795, 2.539, -0.02911), (-6.088, 2.832, -0.02911), (-5.795, 3.539, -0.02911), (-6.088, 4.246, -0.02911), (-7.259, 4.003, -0.3005), (-6.795, 4.196, -0.3005), (-7.452, 3.539, -0.3005), (-7.259, 3.075, -0.3005), (-6.795, 2.882, -0.3005), (-6.331, 3.075, -0.3005), (-6.138, 3.539, -0.3005), (-6.331, 4.003, -0.3005), (-7.259, 4.003, -0.8856), (-6.795, 4.196, -0.8856), (-7.452, 3.539, -0.8856), (-7.259, 3.075, -0.8856), (-6.795, 2.882, -0.8856), (-6.331, 3.075, -0.8856), (-6.138, 3.539, -0.8856), (-6.331, 4.003, -0.8856), (-93.24, 12.73, -6.555e-06), (-93.53, 12.04, -6.61e-06), (-93.24, 11.34, -6.555e-06), (-92.55, 11.06, -6.602e-06), (-91.86, 11.34, -6.61e-06), (-91.57, 12.04, -6.61e-06), (-91.86, 12.73, -6.61e-06), (-92.55, 13.01, -6.602e-06), (-93.24, 12.73, -0.891), (-93.53, 12.04, -0.891), (-93.24, 11.34, -0.891), (-92.55, 11.06, -0.891), (-91.86, 11.34, -0.891), (-91.57, 12.04, -0.891), (-91.86, 12.73, -0.891), (-92.55, 13.01, -0.891), (-97.52, 15.71, -6.879e-06), (-97.81, 15.02, -6.933e-06), (-97.52, 14.33, -6.879e-06), (-96.83, 14.04, -6.925e-06), (-96.14, 14.33, -6.933e-06), (-95.85, 15.02, -6.933e-06), (-96.14, 15.71, -6.933e-06), (-96.83, 15.99, -6.925e-06), (-97.52, 15.71, -0.891), (-97.81, 15.02, -0.891), (-97.52, 14.33, -0.891), (-96.83, 14.04, -0.891), (-96.14, 14.33, -0.891), (-95.85, 15.02, -0.891), (-96.14, 15.71, -0.891), (-96.83, 15.99, -0.891), (-101.9, 13.06, -7.21e-06), (-102.2, 12.37, -7.264e-06), (-101.9, 11.68, -7.21e-06), (-101.2, 11.39, -7.256e-06), (-100.5, 11.68, -7.264e-06), (-100.2, 12.37, -7.264e-06), (-100.5, 13.06, -7.264e-06), (-101.2, 13.34, -7.256e-06), (-101.9, 13.06, -0.891), (-102.2, 12.37, -0.891), (-101.9, 11.68, -0.891), (-101.2, 11.39, -0.891), (-100.5, 11.68, -0.891), (-100.2, 12.37, -0.891), (-100.5, 13.06, -0.891), (-101.2, 13.34, -0.891)], [], [(1, 0, 7, 6, 5, 4, 3, 2), (15, 9, 17, 23), (4, 5, 13, 12), (2, 3, 11, 10), (0, 1, 8, 9), (7, 0, 9, 15), (5, 6, 14, 13), (3, 4, 12, 11), (1, 2, 10, 8), (6, 7, 15, 14), (16, 18, 19, 20, 21, 22, 23, 17), (13, 14, 22, 21), (11, 12, 20, 19), (8, 10, 18, 16), (14, 15, 23, 22), (12, 13, 21, 20), (10, 11, 19, 18), (9, 8, 16, 17), (25, 24, 31, 30, 29, 28, 27, 26), (39, 33, 41, 47), (28, 29, 37, 36), (26, 27, 35, 34), (24, 25, 32, 33), (31, 24, 33, 39), (29, 30, 38, 37), (27, 28, 36, 35), (25, 26, 34, 32), (30, 31, 39, 38), (40, 42, 43, 44, 45, 46, 47, 41), (37, 38, 46, 45), (35, 36, 44, 43), (32, 34, 42, 40), (38, 39, 47, 46), (36, 37, 45, 44), (34, 35, 43, 42), (33, 32, 40, 41), (49, 48, 55, 54, 53, 52, 51, 50), (63, 57, 65, 71), (52, 53, 61, 60), (50, 51, 59, 58), (48, 49, 56, 57), (55, 48, 57, 63), (53, 54, 62, 61), (51, 52, 60, 59), (49, 50, 58, 56), (54, 55, 63, 62), (64, 66, 67, 68, 69, 70, 71, 65), (61, 62, 70, 69), (59, 60, 68, 67), (56, 58, 66, 64), (62, 63, 71, 70), (60, 61, 69, 68), (58, 59, 67, 66), (57, 56, 64, 65), (73, 72, 79, 78, 77, 76, 75, 74), (87, 81, 89, 95), (76, 77, 85, 84), (74, 75, 83, 82), (72, 73, 80, 81), (79, 72, 81, 87), (77, 78, 86, 85), (75, 76, 84, 83), (73, 74, 82, 80), (78, 79, 87, 86), (88, 90, 91, 92, 93, 94, 95, 89), (85, 86, 94, 93), (83, 84, 92, 91), (80, 82, 90, 88), (86, 87, 95, 94), (84, 85, 93, 92), (82, 83, 91, 90), (81, 80, 88, 89), (96, 97, 98, 99, 100, 101, 102, 103), (104, 111, 110, 109, 108, 107, 106, 105), (96, 103, 111, 104), (102, 101, 109, 110), (103, 102, 110, 111), (98, 97, 105, 106), (101, 100, 108, 109), (100, 99, 107, 108), (99, 98, 106, 107), (97, 96, 104, 105), (112, 113, 114, 115, 116, 117, 118, 119), (120, 127, 126, 125, 124, 123, 122, 121), (112, 119, 127, 120), (118, 117, 125, 126), (119, 118, 126, 127), (114, 113, 121, 122), (117, 116, 124, 125), (116, 115, 123, 124), (115, 114, 122, 123), (113, 112, 120, 121), (128, 129, 130, 131, 132, 133, 134, 135), (136, 143, 142, 141, 140, 139, 138, 137), (128, 135, 143, 136), (134, 133, 141, 142), (135, 134, 142, 143), (130, 129, 137, 138), (133, 132, 140, 141), (132, 131, 139, 140), (131, 130, 138, 139), (129, 128, 136, 137)])
_uv = me_circle.uv_layers.new(name='UVMap')
_uv.uv.foreach_set('vector', [0.0, 0.0, 0.0, 0.0, 0.0, 0.0, 0.0, 0.0, 0.0, 0.0, 0.0, 0.0, 0.0, 0.0, 0.0, 0.0, 0.0, 0.0, 0.0, 0.0, 0.0, 0.0, 0.0, 0.0, 0.0, 0.0, 0.0, 0.0, 0.0, 0.0, 0.0, 0.0, 0.0, 0.0, 0.0, 0.0, 0.0, 0.0, 0.0, 0.0, 0.0, 0.0, 0.0, 0.0, 0.0, 0.0, 0.0, 0.0, 0.0, 0.0, 0.0, 0.0, 0.0, 0.0, 0.0, 0.0, 0.0, 0.0, 0.0, 0.0, 0.0, 0.0, 0.0, 0.0, 0.0, 0.0, 0.0, 0.0, 0.0, 0.0, 0.0, 0.0, 0.0, 0.0, 0.0, 0.0, 0.0, 0.0, 0.0, 0.0, 0.0, 0.0, 0.0, 0.0, 0.0, 0.0, 0.0, 0.0, 0.0, 0.0, 0.0, 0.0, 0.0, 0.0, 0.0, 0.0, 0.0, 0.0, 0.0, 0.0, 0.0, 0.0, 0.0, 0.0, 0.0, 0.0, 0.0, 0.0, 0.0, 0.0, 0.0, 0.0, 0.0, 0.0, 0.0, 0.0, 0.0, 0.0, 0.0, 0.0, 0.0, 0.0, 0.0, 0.0, 0.0, 0.0, 0.0, 0.0, 0.0, 0.0, 0.0, 0.0, 0.0, 0.0, 0.0, 0.0, 0.0, 0.0, 0.0, 0.0, 0.0, 0.0, 0.0, 0.0, 0.0, 0.0, 0.0, 0.0, 0.0, 0.0, 0.0, 0.0, 0.0, 0.0, 0.0, 0.0, 0.0, 0.0, 0.0, 0.0, 0.0, 0.0, 0.0, 0.0, 0.0, 0.0, 0.0, 0.0, 0.0, 0.0, 0.0, 0.0, 0.0, 0.0, 0.0, 0.0, 0.0, 0.0, 0.0, 0.0, 0.0, 0.0, 0.0, 0.0, 0.0, 0.0, 0.0, 0.0, 0.0, 0.0, 0.0, 0.0, 0.0, 0.0, 0.0, 0.0, 0.0, 0.0, 0.0, 0.0, 0.0, 0.0, 0.0, 0.0, 0.0, 0.0, 0.0, 0.0, 0.0, 0.0, 0.0, 0.0, 0.0, 0.0, 0.0, 0.0, 0.0, 0.0, 0.0, 0.0, 0.0, 0.0, 0.0, 0.0, 0.0, 0.0, 0.0, 0.0, 0.0, 0.0, 0.0, 0.0, 0.0, 0.0, 0.0, 0.0, 0.0, 0.0, 0.0, 0.0, 0.0, 0.0, 0.0, 0.0, 0.0, 0.0, 0.0, 0.0, 0.0, 0.0, 0.0, 0.0, 0.0, 0.0, 0.0, 0.0, 0.0, 0.0, 0.0, 0.0, 0.0, 0.0, 0.0, 0.0, 0.0, 0.0, 0.0, 0.0, 0.0, 0.0, 0.0, 0.0, 0.0, 0.0, 0.0, 0.0, 0.0, 0.0, 0.0, 0.0, 0.0, 0.0, 0.0, 0.0, 0.0, 0.0, 0.0, 0.0, 0.0, 0.0, 0.0, 0.0, 0.0, 0.0, 0.0, 0.0, 0.0, 0.0, 0.0, 0.0, 0.0, 0.0, 0.0, 0.0, 0.0, 0.0, 0.0, 0.0, 0.0, 0.0, 0.0, 0.0, 0.0, 0.0, 0.0, 0.0, 0.0, 0.0, 0.0, 0.0, 0.0, 0.0, 0.0, 0.0, 0.0, 0.0, 0.0, 0.0, 0.0, 0.0, 0.0, 0.0, 0.0, 0.0, 0.0, 0.0, 0.0, 0.0, 0.0, 0.0, 0.0, 0.0, 0.0, 0.0, 0.0, 0.0, 0.0, 0.0, 0.0, 0.0, 0.0, 0.0, 0.0, 0.0, 0.0, 0.0, 0.0, 0.0, 0.0, 0.0, 0.0, 0.0, 0.0, 0.0, 0.0, 0.0, 0.0, 0.0, 0.0, 0.0, 0.0, 0.0, 0.0, 0.0, 0.0, 0.0, 0.0, 0.0, 0.0, 0.0, 0.0, 0.0, 0.0, 0.0, 0.0, 0.0, 0.0, 0.0, 0.0, 0.0, 0.0, 0.0, 0.0, 0.0, 0.0, 0.0, 0.0, 0.0, 0.0, 0.0, 0.0, 0.0, 0.0, 0.0, 0.0, 0.0, 0.0, 0.0, 0.0, 0.0, 0.0, 0.0, 0.0, 0.0, 0.0, 0.0, 0.0, 0.0, 0.0, 0.0, 0.0, 0.0, 0.0, 0.0, 0.0, 0.0, 0.0, 0.0, 0.0, 0.0, 0.0, 0.0, 0.0, 0.0, 0.0, 0.0, 0.0, 0.0, 0.0, 0.0, 0.0, 0.0, 0.0, 0.0, 0.0, 0.0, 0.0, 0.0, 0.0, 0.0, 0.0, 0.0, 0.0, 0.0, 0.0, 0.0, 0.0, 0.0, 0.0, 0.0, 0.0, 0.0, 0.0, 0.0, 0.0, 0.0, 0.0, 0.0, 0.0, 0.0, 0.0, 0.0, 0.0, 0.0, 0.0, 0.0, 0.0, 0.0, 0.0, 0.0, 0.0, 0.0, 0.0, 0.0, 0.0, 0.0, 0.0, 0.0, 0.0, 0.0, 0.0, 0.0, 0.0, 0.0, 0.0, 0.0, 0.0, 0.0, 0.0, 0.0, 0.0, 0.0, 0.0, 0.0, 0.0, 0.0, 0.0, 0.0, 0.0, 0.0, 0.0, 0.0, 0.0, 0.0, 0.0, 0.0, 0.0, 0.0, 0.0, 0.0, 0.0, 0.0, 0.0, 0.0, 0.0, 0.0, 0.0, 0.0, 0.0, 0.0, 0.0, 0.0, 0.0, 0.0, 0.0, 0.0, 0.0, 0.0, 0.0, 0.0, 0.0, 0.0, 0.0, 0.0, 0.0, 0.0, 0.0, 0.0, 0.0, 0.0, 0.0, 0.0, 0.0, 0.0, 0.0, 0.0, 0.0, 0.0, 0.0, 0.0, 0.0, 0.0, 0.0, 0.0, 0.0, 0.0, 0.0, 0.0, 0.0, 0.0, 0.0, 0.0, 0.0, 0.0, 0.0, 0.0, 0.0, 0.0, 0.0, 0.0, 0.0, 0.0, 0.0, 0.0, 0.0, 0.0, 0.0, 0.0, 0.0, 0.0, 0.0, 0.0, 0.0, 0.0, 0.0, 0.0, 0.0, 0.0, 0.0, 0.0, 0.0, 0.0, 0.0, 0.0, 0.0, 0.0, 0.0, 0.0, 0.0, 0.0, 0.0, 0.0, 0.0, 0.0, 0.0, 0.0, 0.0, 0.0, 0.0, 0.0, 0.0, 0.0, 0.0, 0.0, 0.0, 0.0, 0.0, 0.0, 0.0, 0.0, 0.0, 0.0, 0.0, 0.0, 0.0, 0.0, 0.0, 0.0, 0.0, 0.0, 0.0, 0.0, 0.0, 0.0, 0.0, 0.0, 0.0, 0.0, 0.0, 0.0, 0.0, 0.0, 0.0, 0.0, 0.0, 0.0, 0.0, 0.0, 0.0, 0.0, 0.0, 0.0, 0.0, 0.0, 0.0, 0.0, 0.0, 0.0, 0.0, 0.0, 0.0, 0.0, 0.0, 0.0, 0.0, 0.0, 0.0, 0.0, 0.0, 0.0, 0.0, 0.0, 0.0, 0.0, 0.0, 0.0, 0.0, 0.0, 0.0, 0.0, 0.0, 0.0, 0.0, 0.0, 0.0, 0.0, 0.0, 0.0, 0.0, 0.0, 0.0, 0.0, 0.0, 0.0, 0.0, 0.0, 0.0, 0.0, 0.0, 0.0, 0.0, 0.0, 0.0, 0.0, 0.0, 0.0, 0.0, 0.0, 0.0, 0.0, 0.0, 0.0, 0.0, 0.0, 0.0, 0.0, 0.0, 0.0, 0.0, 0.0, 0.0, 0.0, 0.0, 0.0, 0.0, 0.0, 0.0, 0.0, 0.0, 0.0, 0.0, 0.0, 0.0, 0.0, 0.0, 0.0, 0.0, 0.0, 0.0, 0.0, 0.0, 0.0, 0.0, 0.0, 0.0, 0.0, 0.0, 0.0, 0.0, 0.0, 0.0, 0.0, 0.0, 0.0, 0.0, 0.0, 0.0, 0.0, 0.0, 0.0, 0.0, 0.0, 0.0, 0.0, 0.0, 0.0, 0.0, 0.0, 0.0, 0.0, 0.0, 0.0, 0.0, 0.0, 0.0, 0.0, 0.0, 0.0, 0.0, 0.0, 0.0, 0.0, 0.0, 0.0, 0.0, 0.0, 0.0, 0.0, 0.0, 0.0, 0.0, 0.0, 0.0, 0.0, 0.0, 0.0, 0.0, 0.0, 0.0, 0.0, 0.0, 0.0, 0.0, 0.0, 0.0, 0.0, 0.0, 0.0, 0.0, 0.0, 0.0, 0.0, 0.0, 0.0, 0.0, 0.0, 0.0, 0.0, 0.0, 0.0, 0.0, 0.0, 0.0, 0.0, 0.0, 0.0, 0.0, 0.0, 0.0, 0.0, 0.0, 0.0, 0.0, 0.0, 0.0, 0.0, 0.0, 0.0, 0.0, 0.0, 0.0, 0.0, 0.0, 0.0, 0.0, 0.0, 0.0, 0.0, 0.0, 0.0, 0.0, 0.0, 0.0, 0.0, 0.0, 0.0, 0.0, 0.0, 0.0, 0.0, 0.0, 0.0, 0.0, 0.0, 0.0, 0.0, 0.0, 0.0, 0.0, 0.0, 0.0, 0.0, 0.0, 0.0, 0.0, 0.0, 0.0, 0.0, 0.0, 0.0, 0.0, 0.0, 0.0, 0.0, 0.0, 0.0, 0.0, 0.0, 0.0, 0.0, 0.0, 0.0, 0.0, 0.0, 0.0, 0.0, 0.0, 0.0, 0.0, 0.0, 0.0, 0.0, 0.0, 0.0, 0.0, 0.0, 0.0, 0.0, 0.0, 0.0, 0.0, 0.0, 0.0, 0.0, 0.0, 0.0, 0.0, 0.0])
me_circle.update()
me_circle_001 = bpy.data.meshes.new('Circle.001')
me_circle_001.from_pydata([(-1.259, -0.9766, 71.9), (-1.462, -1.066, 71.9), (-1.546, -1.282, 71.9), (-1.462, -1.498, 71.9), (-1.259, -1.588, 71.9), (-1.056, -1.498, 71.9), (-0.9721, -1.282, 71.9), (-1.056, -1.066, 71.9), (-1.056, -1.066, -69.99), (-0.9721, -1.282, -69.99), (-1.056, -1.498, -69.99), (-1.259, -1.588, -69.99), (-1.462, -1.498, -69.99), (-1.546, -1.282, -69.99), (-1.462, -1.066, -69.99), (-1.259, -0.9766, -69.99), (-1.259, -2.447, 74.17), (-1.505, -2.566, 74.17), (-1.606, -2.852, 74.17), (-1.505, -3.138, 74.17), (-1.259, -3.257, 74.17), (-1.014, -3.138, 74.17), (-0.9123, -2.852, 74.17), (-1.014, -2.566, 74.17), (-1.014, -2.566, -69.99), (-0.9123, -2.852, -69.99), (-1.014, -3.138, -69.99), (-1.259, -3.257, -69.99), (-1.505, -3.138, -69.99), (-1.606, -2.852, -69.99), (-1.505, -2.566, -69.99), (-1.259, -2.447, -69.99), (-1.259, -4.062, 65.95), (-1.558, -4.202, 65.95), (-1.682, -4.54, 65.95), (-1.558, -4.878, 65.95), (-1.259, -5.018, 65.95), (-0.96, -4.878, 65.95), (-0.8361, -4.54, 65.95), (-0.96, -4.202, 65.95), (-0.96, -4.202, -69.99), (-0.8361, -4.54, -69.99), (-0.96, -4.878, -69.99), (-1.259, -5.018, -69.99), (-1.558, -4.878, -69.99), (-1.682, -4.54, -69.99), (-1.558, -4.202, -69.99), (-1.259, -4.062, -69.99), (-1.259, 0.1744, 64.77), (-1.395, 0.1151, 64.77), (-1.451, -0.02807, 64.77), (-1.395, -0.1713, 64.77), (-1.259, -0.2306, 64.77), (-1.123, -0.1713, 64.77), (-1.067, -0.02807, 64.77), (-1.123, 0.1151, 64.77), (-1.123, 0.1151, -69.99), (-1.067, -0.02807, -69.99), (-1.123, -0.1713, -69.99), (-1.259, -0.2306, -69.99), (-1.395, -0.1713, -69.99), (-1.451, -0.02807, -69.99), (-1.395, 0.1151, -69.99), (-1.259, 0.1744, -69.99)], [], [(1, 0, 7, 6, 5, 4, 3, 2), (13, 14, 1, 2), (14, 15, 0, 1), (10, 11, 4, 5), (8, 9, 6, 7), (9, 10, 5, 6), (12, 13, 2, 3), (15, 8, 7, 0), (11, 12, 3, 4), (15, 14, 13, 12, 11, 10, 9, 8), (17, 16, 23, 22, 21, 20, 19, 18), (29, 30, 17, 18), (30, 31, 16, 17), (26, 27, 20, 21), (24, 25, 22, 23), (25, 26, 21, 22), (28, 29, 18, 19), (31, 24, 23, 16), (27, 28, 19, 20), (31, 30, 29, 28, 27, 26, 25, 24), (33, 32, 39, 38, 37, 36, 35, 34), (45, 46, 33, 34), (46, 47, 32, 33), (42, 43, 36, 37), (40, 41, 38, 39), (41, 42, 37, 38), (44, 45, 34, 35), (47, 40, 39, 32), (43, 44, 35, 36), (47, 46, 45, 44, 43, 42, 41, 40), (49, 48, 55, 54, 53, 52, 51, 50), (61, 62, 49, 50), (62, 63, 48, 49), (58, 59, 52, 53), (56, 57, 54, 55), (57, 58, 53, 54), (60, 61, 50, 51), (63, 56, 55, 48), (59, 60, 51, 52), (63, 62, 61, 60, 59, 58, 57, 56)])
me_circle_001.polygons.foreach_set('use_smooth', [True] * 40)
_uv = me_circle_001.uv_layers.new(name='UVMap')
_uv.uv.foreach_set('vector', [0.0, 0.0, 0.0, 0.0, 0.0, 0.0, 0.0, 0.0, 0.0, 0.0, 0.0, 0.0, 0.0, 0.0, 0.0, 0.0, 0.0, 0.0, 0.0, 0.0, 0.0, 0.0, 0.0, 0.0, 0.0, 0.0, 0.0, 0.0, 0.0, 0.0, 0.0, 0.0, 0.0, 0.0, 0.0, 0.0, 0.0, 0.0, 0.0, 0.0, 0.0, 0.0, 0.0, 0.0, 0.0, 0.0, 0.0, 0.0, 0.0, 0.0, 0.0, 0.0, 0.0, 0.0, 0.0, 0.0, 0.0, 0.0, 0.0, 0.0, 0.0, 0.0, 0.0, 0.0, 0.0, 0.0, 0.0, 0.0, 0.0, 0.0, 0.0, 0.0, 0.0, 0.0, 0.0, 0.0, 0.0, 0.0, 0.0, 0.0, 0.0, 0.0, 0.0, 0.0, 0.0, 0.0, 0.0, 0.0, 0.0, 0.0, 0.0, 0.0, 0.0, 0.0, 0.0, 0.0, 0.0, 0.0, 0.0, 0.0, 0.0, 0.0, 0.0, 0.0, 0.0, 0.0, 0.0, 0.0, 0.0, 0.0, 0.0, 0.0, 0.0, 0.0, 0.0, 0.0, 0.0, 0.0, 0.0, 0.0, 0.0, 0.0, 0.0, 0.0, 0.0, 0.0, 0.0, 0.0, 0.0, 0.0, 0.0, 0.0, 0.0, 0.0, 0.0, 0.0, 0.0, 0.0, 0.0, 0.0, 0.0, 0.0, 0.0, 0.0, 0.0, 0.0, 0.0, 0.0, 0.0, 0.0, 0.0, 0.0, 0.0, 0.0, 0.0, 0.0, 0.0, 0.0, 0.0, 0.0, 0.0, 0.0, 0.0, 0.0, 0.0, 0.0, 0.0, 0.0, 0.0, 0.0, 0.0, 0.0, 0.0, 0.0, 0.0, 0.0, 0.0, 0.0, 0.0, 0.0, 0.0, 0.0, 0.0, 0.0, 0.0, 0.0, 0.0, 0.0, 0.0, 0.0, 0.0, 0.0, 0.0, 0.0, 0.0, 0.0, 0.0, 0.0, 0.0, 0.0, 0.0, 0.0, 0.0, 0.0, 0.0, 0.0, 0.0, 0.0, 0.0, 0.0, 0.0, 0.0, 0.0, 0.0, 0.0, 0.0, 0.0, 0.0, 0.0, 0.0, 0.0, 0.0, 0.0, 0.0, 0.0, 0.0, 0.0, 0.0, 0.0, 0.0, 0.0, 0.0, 0.0, 0.0, 0.0, 0.0, 0.0, 0.0, 0.0, 0.0, 0.0, 0.0, 0.0, 0.0, 0.0, 0.0, 0.0, 0.0, 0.0, 0.0, 0.0, 0.0, 0.0, 0.0, 0.0, 0.0, 0.0, 0.0, 0.0, 0.0, 0.0, 0.0, 0.0, 0.0, 0.0, 0.0, 0.0, 0.0, 0.0, 0.0, 0.0, 0.0, 0.0, 0.0, 0.0, 0.0, 0.0, 0.0, 0.0, 0.0, 0.0, 0.0, 0.0, 0.0, 0.0, 0.0, 0.0, 0.0, 0.0, 0.0, 0.0, 0.0, 0.0, 0.0, 0.0, 0.0, 0.0, 0.0, 0.0, 0.0, 0.0, 0.0, 0.0, 0.0, 0.0, 0.0, 0.0, 0.0, 0.0, 0.0, 0.0, 0.0, 0.0, 0.0, 0.0, 0.0, 0.0, 0.0, 0.0, 0.0, 0.0, 0.0, 0.0, 0.0, 0.0, 0.0, 0.0, 0.0, 0.0, 0.0, 0.0, 0.0, 0.0, 0.0, 0.0, 0.0, 0.0, 0.0, 0.0, 0.0, 0.0, 0.0, 0.0, 0.0, 0.0, 0.0, 0.0, 0.0, 0.0, 0.0, 0.0, 0.0, 0.0, 0.0, 0.0, 0.0, 0.0, 0.0, 0.0, 0.0, 0.0, 0.0, 0.0, 0.0, 0.0, 0.0, 0.0, 0.0, 0.0, 0.0, 0.0, 0.0, 0.0, 0.0, 0.0, 0.0, 0.0, 0.0, 0.0, 0.0, 0.0, 0.0, 0.0, 0.0])
me_circle_001.update()
me_cube = bpy.data.meshes.new('Cube')
me_cube.from_pydata([(-1.0, -1.0, -1.0), (-1.0, -1.0, 1.0), (-1.0, 1.0, -1.0), (-1.0, 1.0, 1.0), (1.0, -1.0, -1.0), (1.0, -1.0, 1.0), (1.0, 1.0, -1.0), (1.0, 1.0, 1.0)], [], [(0, 1, 3, 2), (2, 3, 7, 6), (6, 7, 5, 4), (4, 5, 1, 0), (2, 6, 4, 0), (7, 3, 1, 5)])
_uv = me_cube.uv_layers.new(name='UVMap')
_uv.uv.foreach_set('vector', [0.375, 0.0, 0.625, 0.0, 0.625, 0.25, 0.375, 0.25, 0.375, 0.25, 0.625, 0.25, 0.625, 0.5, 0.375, 0.5, 0.375, 0.5, 0.625, 0.5, 0.625, 0.75, 0.375, 0.75, 0.375, 0.75, 0.625, 0.75, 0.625, 1.0, 0.375, 1.0, 0.125, 0.5, 0.375, 0.5, 0.375, 0.75, 0.125, 0.75, 0.625, 0.5, 0.875, 0.5, 0.875, 0.75, 0.625, 0.75])
me_cube.update()
me_cube_001 = bpy.data.meshes.new('Cube.001')
me_cube_001.from_pydata([(-1.0, -1.0, -1.0), (-1.0, -1.0, 1.0), (-1.0, 1.0, -1.0), (-1.0, 1.0, 1.0), (1.0, -1.0, -1.0), (1.0, -1.0, 1.0), (1.0, 1.0, -1.0), (1.0, 1.0, 1.0)], [], [(0, 1, 3, 2), (2, 3, 7, 6), (6, 7, 5, 4), (4, 5, 1, 0), (2, 6, 4, 0), (7, 3, 1, 5)])
_uv = me_cube_001.uv_layers.new(name='UVMap')
_uv.uv.foreach_set('vector', [0.375, 0.0, 0.625, 0.0, 0.625, 0.25, 0.375, 0.25, 0.375, 0.25, 0.625, 0.25, 0.625, 0.5, 0.375, 0.5, 0.375, 0.5, 0.625, 0.5, 0.625, 0.75, 0.375, 0.75, 0.375, 0.75, 0.625, 0.75, 0.625, 1.0, 0.375, 1.0, 0.125, 0.5, 0.375, 0.5, 0.375, 0.75, 0.125, 0.75, 0.625, 0.5, 0.875, 0.5, 0.875, 0.75, 0.625, 0.75])
me_cube_001.update()
me_cube_003 = bpy.data.meshes.new('Cube.003')
me_cube_003.from_pydata([(-1.0, -1.0, -1.0), (-1.0, -1.0, 1.0), (-1.0, 1.0, -1.0), (-1.0, 1.0, 1.0), (1.0, -1.0, -1.0), (1.0, -1.0, 1.0), (1.0, 1.0, -1.0), (1.0, 1.0, 1.0)], [], [(0, 1, 3, 2), (2, 3, 7, 6), (6, 7, 5, 4), (4, 5, 1, 0), (2, 6, 4, 0), (7, 3, 1, 5)])
_uv = me_cube_003.uv_layers.new(name='UVMap')
_uv.uv.foreach_set('vector', [0.375, 0.0, 0.625, 0.0, 0.625, 0.25, 0.375, 0.25, 0.375, 0.25, 0.625, 0.25, 0.625, 0.5, 0.375, 0.5, 0.375, 0.5, 0.625, 0.5, 0.625, 0.75, 0.375, 0.75, 0.375, 0.75, 0.625, 0.75, 0.625, 1.0, 0.375, 1.0, 0.125, 0.5, 0.375, 0.5, 0.375, 0.75, 0.125, 0.75, 0.625, 0.5, 0.875, 0.5, 0.875, 0.75, 0.625, 0.75])
me_cube_003.update()

# ---- objects
ob_cube_001 = bpy.data.objects.new('Cube.001', me_cube_002)
ob_circle = bpy.data.objects.new('Circle', me_circle)
ob_circle_001 = bpy.data.objects.new('Circle.001', me_circle_001)
ob_cube = bpy.data.objects.new('Cube', me_cube)
ob_cube_002 = bpy.data.objects.new('Cube.002', me_cube_001)
ob_cube_003 = bpy.data.objects.new('Cube.003', me_cube_003)

# ---- transforms, parenting, visibility, modifiers, constraints
ob_cube_001.location = (0.0, 0.0, 0.0)
ob_cube_001.scale = (0.3651, 0.3651, 0.3651)
ob_circle.location = (6.756e-16, -0.09625, 3.043)
ob_circle.rotation_euler = (-0.0, -1.571, 0.0)
ob_circle.scale = (0.05837, 0.05837, 0.05837)
ob_circle_001.location = (0.0831, 0.08652, 0.0)
ob_circle_001.scale = (0.04127, 0.04127, 0.04127)
ob_cube.location = (0.02479, 0.0, -2.858)
ob_cube.scale = (0.02761, 0.1986, 0.1245)
ob_cube_002.location = (0.007355, 0.0, -2.342)
ob_cube_002.scale = (0.005876, 0.2854, 0.06412)
ob_cube_003.location = (0.007355, 0.0, -1.993)
ob_cube_003.scale = (0.005876, 0.2854, 0.06412)

# ---- collection membership
col_collection.objects.link(ob_cube_001)
col_collection.objects.link(ob_circle)
col_collection.objects.link(ob_circle_001)
col_collection.objects.link(ob_cube)
col_collection.objects.link(ob_cube_002)
col_collection.objects.link(ob_cube_003)

# ---- scene / render settings (as saved in the file)
scene.frame_start = 1; scene.frame_end = 250; scene.frame_set(1)
scene.render.engine = 'BLENDER_EEVEE_NEXT'
scene.cycles.sampling_pattern = 'TABULATED_SOBOL'
scene.view_settings.view_transform = 'Filmic'
bpy.context.view_layer.update()

# ---- added for rendering (the .blend has no active camera and no usable light): camera, sun
cam_auto = bpy.data.cameras.new('AutoCamera')
cam_auto.lens = 50.0
cam_auto.sensor_width = 36.0
cam_auto.clip_end = 1000.0
ob_auto_camera = bpy.data.objects.new('AutoCamera', cam_auto)
scene.collection.objects.link(ob_auto_camera)
ob_auto_camera.location = (6.30902, -7.69496, 5.13506)
ob_auto_camera.rotation_euler = (1.09748, -7.21219e-08, 0.694738)
scene.camera = ob_auto_camera
light_auto_sun = bpy.data.lights.new('AutoSun', 'SUN')
light_auto_sun.energy = 3.0
light_auto_sun.angle = 0.0523599
ob_auto_sun = bpy.data.objects.new('AutoSun', light_auto_sun)
scene.collection.objects.link(ob_auto_sun)
ob_auto_sun.rotation_euler = (0.872665, 0.174533, 0.523599)
bpy.context.view_layer.update()
